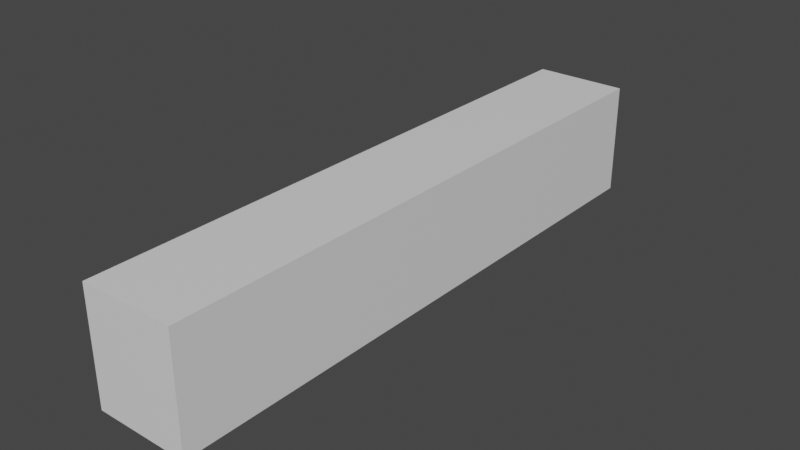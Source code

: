 # Source: boxcar1.blend  (saved by Blender 3.3.6; exported with 4.5.12 LTS)
import bpy
from mathutils import Matrix  # noqa: F401  (used for matrix-valued properties, if any)

bpy.ops.wm.read_factory_settings(use_empty=True)
scene = bpy.context.scene
scene.name = 'Scene'

# ---- collections
col_refs = bpy.data.collections.new('REFS'); scene.collection.children.link(col_refs)

# ---- materials (node trees are filled in below, after node groups)
mat_material = bpy.data.materials.new('Material')
mat_material.alpha_threshold = 0.0
mat_material.use_transparent_shadow = False
mat_material.roughness = 0.5
mat_material.line_color = (0.0, 0.0, 0.0, 1.0)

# ---- material node trees
mat_material.use_nodes = True; mat_material.node_tree.nodes.clear()
_N = mat_material.node_tree.nodes; _L = mat_material.node_tree.links
n0 = _N.new('ShaderNodeOutputMaterial'); n0.name = 'Material Output'; n0.location = (300, 300)
n1 = _N.new('ShaderNodeBsdfPrincipled'); n1.name = 'Principled BSDF'; n1.location = (10, 300)
n1.distribution = 'GGX'
n1.subsurface_method = 'RANDOM_WALK_SKIN'
n1.inputs[3].default_value = 1.45
n1.inputs[27].default_value = (0.0, 0.0, 0.0, 1.0)
n1.inputs[28].default_value = 1.0
_L.new(n1.outputs[0], n0.inputs[0])
n0.is_active_output = True

# ---- world
world_world = bpy.data.worlds.new('World'); scene.world = world_world
world_world.use_nodes = True; world_world.node_tree.nodes.clear()
_N = world_world.node_tree.nodes; _L = world_world.node_tree.links
n0 = _N.new('ShaderNodeOutputWorld'); n0.name = 'World Output'; n0.location = (300, 300)
n1 = _N.new('ShaderNodeBackground'); n1.name = 'Background'; n1.location = (10, 300)
n1.inputs[0].default_value = (0.05088, 0.05088, 0.05088, 1.0)
_L.new(n1.outputs[0], n0.inputs[0])
n0.is_active_output = True
world_world.color = (0.05088, 0.05088, 0.05088)
world_world.use_sun_shadow = False
world_world.sun_shadow_jitter_overblur = 0.0

# ---- meshes
me_cube = bpy.data.meshes.new('Cube')
me_cube.from_pydata([(1.524, 9.611, 1.829), (1.524, 9.611, -1.829), (1.524, -9.611, 1.829), (1.524, -9.611, -1.829), (-1.524, 9.611, 1.829), (-1.524, 9.611, -1.829), (-1.524, -9.611, 1.829), (-1.524, -9.611, -1.829)], [], [(0, 4, 6, 2), (3, 2, 6, 7), (7, 6, 4, 5), (5, 1, 3, 7), (1, 0, 2, 3), (5, 4, 0, 1)])
_uv = me_cube.uv_layers.new(name='UVMap')
_uv.uv.foreach_set('vector', [0.625, 0.5, 0.875, 0.5, 0.875, 0.75, 0.625, 0.75, 0.375, 0.75, 0.625, 0.75, 0.625, 1.0, 0.375, 1.0, 0.375, 0.0, 0.625, 0.0, 0.625, 0.25, 0.375, 0.25, 0.125, 0.5, 0.375, 0.5, 0.375, 0.75, 0.125, 0.75, 0.375, 0.5, 0.625, 0.5, 0.625, 0.75, 0.375, 0.75, 0.375, 0.25, 0.625, 0.25, 0.625, 0.5, 0.375, 0.5])
me_cube.materials.append(mat_material)
me_cube.use_mirror_vertex_groups = False
me_cube.update()

# ---- objects
ob_boxcar_body = bpy.data.objects.new('BoxCar-Body', me_cube)
ob_xz_ref_front = bpy.data.objects.new('XZ-REF-FRONT', None)
ob_yz_ref_right = bpy.data.objects.new('YZ-REF-RIGHT', None)

# ---- transforms, parenting, visibility, modifiers, constraints
ob_boxcar_body.location = (0.0, 0.0, 0.0)
ob_boxcar_body.lock_rotations_4d = False
ob_boxcar_body.empty_display_type = 'ARROWS'
ob_boxcar_body.lineart.crease_threshold = 0.0
ob_xz_ref_front.location = (-10.63, 14.87, -5.863)
ob_xz_ref_front.rotation_euler = (1.571, -0.0, 0.0)
ob_xz_ref_front.scale = (7.215, 7.215, 7.215)
ob_xz_ref_front.empty_display_type = 'IMAGE'
ob_xz_ref_front.empty_display_size = 5.0
ob_yz_ref_right.location = (-7.882, 4.745, -5.823)
ob_yz_ref_right.rotation_euler = (1.571, -0.0, 1.571)
ob_yz_ref_right.scale = (7.341, 7.341, 7.341)
ob_yz_ref_right.empty_display_type = 'IMAGE'
ob_yz_ref_right.empty_display_size = 5.0

# ---- collection membership
scene.collection.objects.link(ob_boxcar_body)
col_refs.objects.link(ob_xz_ref_front)
col_refs.objects.link(ob_yz_ref_right)

# ---- scene / render settings (as saved in the file)
scene.frame_start = 1; scene.frame_end = 250; scene.frame_set(1)
scene.render.engine = 'BLENDER_EEVEE_NEXT'
scene.cycles.sampling_pattern = 'TABULATED_SOBOL'
scene.cycles.use_light_tree = False
scene.view_settings.view_transform = 'Filmic'
bpy.context.view_layer.update()

# ---- added for rendering (the .blend has no active camera and no usable light): camera, sun
cam_auto = bpy.data.cameras.new('AutoCamera')
cam_auto.lens = 50.0
cam_auto.sensor_width = 36.0
cam_auto.clip_end = 1000.0
ob_auto_camera = bpy.data.objects.new('AutoCamera', cam_auto)
scene.collection.objects.link(ob_auto_camera)
ob_auto_camera.location = (18.3217, -21.9861, 14.6574)
ob_auto_camera.rotation_euler = (1.09748, -7.21219e-08, 0.694738)
scene.camera = ob_auto_camera
light_auto_sun = bpy.data.lights.new('AutoSun', 'SUN')
light_auto_sun.energy = 3.0
light_auto_sun.angle = 0.0523599
ob_auto_sun = bpy.data.objects.new('AutoSun', light_auto_sun)
scene.collection.objects.link(ob_auto_sun)
ob_auto_sun.rotation_euler = (0.872665, 0.174533, 0.523599)
bpy.context.view_layer.update()
